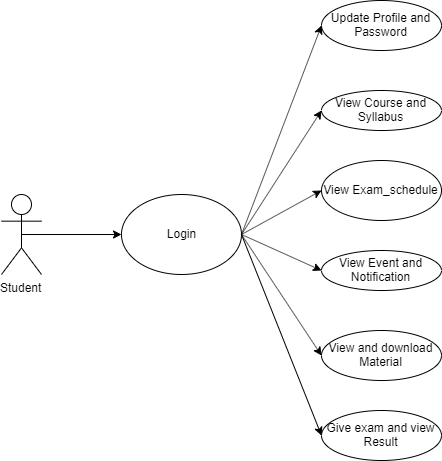

The diagram above was exported from draw.io. Its source (the exported page's mxGraphModel, read from the mxfile embedded in the PNG):
<mxGraphModel dx="1021" dy="509" grid="1" gridSize="10" guides="1" tooltips="1" connect="1" arrows="1" fold="1" page="1" pageScale="1" pageWidth="827" pageHeight="1169" math="0" shadow="0">
  <root>
    <mxCell id="0" />
    <mxCell id="1" parent="0" />
    <mxCell id="0YCR45LKJbvaRWbETsEF-1" value="Student" style="shape=umlActor;verticalLabelPosition=bottom;labelBackgroundColor=#ffffff;verticalAlign=top;html=1;outlineConnect=0;" vertex="1" parent="1">
      <mxGeometry x="40" y="544" width="40" height="80" as="geometry" />
    </mxCell>
    <mxCell id="0YCR45LKJbvaRWbETsEF-2" value="Login" style="ellipse;whiteSpace=wrap;html=1;" vertex="1" parent="1">
      <mxGeometry x="160" y="544" width="120" height="80" as="geometry" />
    </mxCell>
    <mxCell id="0YCR45LKJbvaRWbETsEF-3" value="View Course and Syllabus" style="ellipse;whiteSpace=wrap;html=1;" vertex="1" parent="1">
      <mxGeometry x="360" y="440" width="120" height="40" as="geometry" />
    </mxCell>
    <mxCell id="0YCR45LKJbvaRWbETsEF-4" value="View Exam_schedule" style="ellipse;whiteSpace=wrap;html=1;" vertex="1" parent="1">
      <mxGeometry x="360" y="510" width="120" height="60" as="geometry" />
    </mxCell>
    <mxCell id="0YCR45LKJbvaRWbETsEF-6" value="View and download Material" style="ellipse;whiteSpace=wrap;html=1;" vertex="1" parent="1">
      <mxGeometry x="360" y="680" width="120" height="50" as="geometry" />
    </mxCell>
    <mxCell id="0YCR45LKJbvaRWbETsEF-7" value="View Event and Notification" style="ellipse;whiteSpace=wrap;html=1;" vertex="1" parent="1">
      <mxGeometry x="360" y="600" width="120" height="40" as="geometry" />
    </mxCell>
    <mxCell id="0YCR45LKJbvaRWbETsEF-8" value="Update Profile and Password" style="ellipse;whiteSpace=wrap;html=1;" vertex="1" parent="1">
      <mxGeometry x="360" y="350" width="120" height="50" as="geometry" />
    </mxCell>
    <mxCell id="0YCR45LKJbvaRWbETsEF-17" value="" style="endArrow=classic;html=1;entryX=0;entryY=0.5;entryDx=0;entryDy=0;exitX=0.5;exitY=0.5;exitDx=0;exitDy=0;exitPerimeter=0;" edge="1" parent="1" source="0YCR45LKJbvaRWbETsEF-1" target="0YCR45LKJbvaRWbETsEF-2">
      <mxGeometry width="50" height="50" relative="1" as="geometry">
        <mxPoint x="40" y="870" as="sourcePoint" />
        <mxPoint x="90" y="820" as="targetPoint" />
      </mxGeometry>
    </mxCell>
    <mxCell id="0YCR45LKJbvaRWbETsEF-19" value="" style="endArrow=classic;html=1;entryX=0;entryY=0.5;entryDx=0;entryDy=0;exitX=1;exitY=0.5;exitDx=0;exitDy=0;" edge="1" parent="1" source="0YCR45LKJbvaRWbETsEF-2" target="0YCR45LKJbvaRWbETsEF-8">
      <mxGeometry width="50" height="50" relative="1" as="geometry">
        <mxPoint x="80" y="560" as="sourcePoint" />
        <mxPoint x="180" y="560" as="targetPoint" />
      </mxGeometry>
    </mxCell>
    <mxCell id="0YCR45LKJbvaRWbETsEF-20" value="" style="endArrow=classic;html=1;entryX=0;entryY=0.5;entryDx=0;entryDy=0;exitX=1;exitY=0.5;exitDx=0;exitDy=0;" edge="1" parent="1" source="0YCR45LKJbvaRWbETsEF-2" target="0YCR45LKJbvaRWbETsEF-3">
      <mxGeometry width="50" height="50" relative="1" as="geometry">
        <mxPoint x="90" y="570" as="sourcePoint" />
        <mxPoint x="190" y="570" as="targetPoint" />
      </mxGeometry>
    </mxCell>
    <mxCell id="0YCR45LKJbvaRWbETsEF-21" value="" style="endArrow=classic;html=1;entryX=0;entryY=0.5;entryDx=0;entryDy=0;exitX=1;exitY=0.5;exitDx=0;exitDy=0;" edge="1" parent="1" source="0YCR45LKJbvaRWbETsEF-2" target="0YCR45LKJbvaRWbETsEF-7">
      <mxGeometry width="50" height="50" relative="1" as="geometry">
        <mxPoint x="100" y="580" as="sourcePoint" />
        <mxPoint x="200" y="580" as="targetPoint" />
      </mxGeometry>
    </mxCell>
    <mxCell id="0YCR45LKJbvaRWbETsEF-22" value="" style="endArrow=classic;html=1;entryX=0;entryY=0.5;entryDx=0;entryDy=0;exitX=1;exitY=0.5;exitDx=0;exitDy=0;" edge="1" parent="1" source="0YCR45LKJbvaRWbETsEF-2" target="0YCR45LKJbvaRWbETsEF-6">
      <mxGeometry width="50" height="50" relative="1" as="geometry">
        <mxPoint x="110" y="590" as="sourcePoint" />
        <mxPoint x="210" y="590" as="targetPoint" />
      </mxGeometry>
    </mxCell>
    <mxCell id="0YCR45LKJbvaRWbETsEF-23" value="" style="endArrow=classic;html=1;entryX=0;entryY=0.5;entryDx=0;entryDy=0;exitX=1;exitY=0.5;exitDx=0;exitDy=0;" edge="1" parent="1" source="0YCR45LKJbvaRWbETsEF-2" target="0YCR45LKJbvaRWbETsEF-4">
      <mxGeometry width="50" height="50" relative="1" as="geometry">
        <mxPoint x="120" y="600" as="sourcePoint" />
        <mxPoint x="220" y="600" as="targetPoint" />
      </mxGeometry>
    </mxCell>
    <mxCell id="0YCR45LKJbvaRWbETsEF-52" value="Give exam and view Result" style="ellipse;whiteSpace=wrap;html=1;" vertex="1" parent="1">
      <mxGeometry x="360" y="760" width="120" height="50" as="geometry" />
    </mxCell>
    <mxCell id="0YCR45LKJbvaRWbETsEF-53" value="" style="endArrow=classic;html=1;entryX=0;entryY=0.5;entryDx=0;entryDy=0;exitX=1;exitY=0.5;exitDx=0;exitDy=0;" edge="1" parent="1" source="0YCR45LKJbvaRWbETsEF-2" target="0YCR45LKJbvaRWbETsEF-52">
      <mxGeometry width="50" height="50" relative="1" as="geometry">
        <mxPoint x="289.9999999999977" y="594" as="sourcePoint" />
        <mxPoint x="370" y="715.0000000000002" as="targetPoint" />
      </mxGeometry>
    </mxCell>
  </root>
</mxGraphModel>